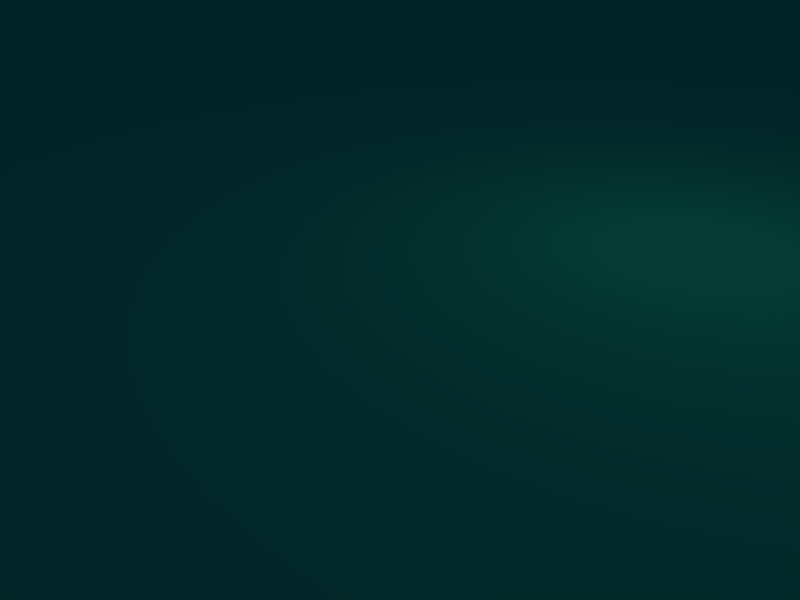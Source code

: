 # Source: table_1.blend  (saved by Blender 2.49.2; exported with 4.5.12 LTS)
import bpy
from mathutils import Matrix  # noqa: F401  (used for matrix-valued properties, if any)

bpy.ops.wm.read_factory_settings(use_empty=True)
scene = bpy.context.scene
scene.name = 'Scene'

# ---- collections
col_collection_1 = bpy.data.collections.new('Collection 1'); scene.collection.children.link(col_collection_1)

# ---- materials (node trees are filled in below, after node groups)
mat_material = bpy.data.materials.new('Material')
mat_material.alpha_threshold = 0.0
mat_material.diffuse_color = (0.09179, 0.6065, 0.3657, 1.0)
mat_material.roughness = 0.5
mat_material.line_color = (0.0, 0.0, 0.0, 1.0)

# ---- material node trees

# ---- world
world_world = bpy.data.worlds.new('World'); scene.world = world_world
world_world.color = (0.05656, 0.2208, 0.4)
world_world.use_sun_shadow = False
world_world.sun_shadow_jitter_overblur = 0.0
world_world.cycles.sampling_method = 'MANUAL'
world_world.cycles.sample_map_resolution = 256

# ---- cameras
cam_camera = bpy.data.cameras.new('Camera')
cam_camera.passepartout_alpha = 0.2
cam_camera.clip_end = 100.0
cam_camera.lens = 35.0
cam_camera.ortho_scale = 7.314
cam_camera.show_passepartout = False
cam_camera.show_safe_areas = True
cam_camera.dof.focus_distance = 0.0
cam_camera.dof.aperture_fstop = 128.0

# ---- lights
light_spot = bpy.data.lights.new('Spot', 'POINT')
light_spot.transmission_factor = 0.0
light_spot.cutoff_distance = 30.0
light_spot.energy = 100.0
light_spot.shadow_buffer_clip_start = 1.001
light_spot.shadow_soft_size = 1.0
light_spot.shadow_maximum_resolution = 0.006
light_spot.use_absolute_resolution = True
light_spot.cycles.use_multiple_importance_sampling = False

# ---- meshes
me_table_1 = bpy.data.meshes.new('table_1')
me_table_1.from_pydata([(389.9, 139.3, -1.0), (389.9, -1.0, -1.0), (-412.6, -1.0, -1.0), (-412.6, 139.3, -1.0), (389.9, 139.3, 1.0), (389.9, -1.0, 1.0), (-412.6, -1.0, 1.0), (-412.6, 139.3, 1.0), (-412.6, -140.2, -1.0), (-412.6, -140.2, 1.0), (389.9, -140.2, -1.0), (389.9, -140.2, 1.0)], [], [(0, 1, 2, 3), (4, 7, 6, 5), (0, 4, 5, 1), (2, 6, 7, 3), (4, 0, 3, 7), (6, 2, 8, 9), (1, 5, 11, 10), (5, 6, 9, 11), (2, 1, 10, 8), (10, 11, 9, 8)])
me_table_1.materials.append(mat_material)
me_table_1.use_remesh_preserve_volume = False
me_table_1.use_remesh_preserve_attributes = False
me_table_1.use_mirror_vertex_groups = False
me_table_1.update()

# ---- objects
ob_table_1 = bpy.data.objects.new('table_1', me_table_1)
ob_lamp = bpy.data.objects.new('Lamp', light_spot)
ob_camera = bpy.data.objects.new('Camera', cam_camera)

# ---- transforms, parenting, visibility, modifiers, constraints
ob_table_1.location = (11.6, 0.938, -1.012)
ob_table_1.lock_rotations_4d = False
ob_table_1.empty_display_type = 'ARROWS'
ob_table_1.lineart.crease_threshold = 0.0
ob_lamp.location = (4.076, 1.005, 3.804)
ob_lamp.rotation_euler = (0.6503, 0.05522, 1.866)
ob_lamp.lock_rotations_4d = False
ob_lamp.empty_display_type = 'ARROWS'
ob_lamp.color = (0.0, 0.0, 0.0, 0.0)
ob_lamp.lineart.crease_threshold = 0.0
ob_camera.location = (7.481, -6.508, 3.244)
ob_camera.rotation_euler = (1.109, 0.01082, 0.8149)
ob_camera.lock_rotations_4d = False
ob_camera.empty_display_type = 'ARROWS'
ob_camera.color = (0.0, 0.0, 0.0, 0.0)
ob_camera.display_type = 'WIRE'
ob_camera.lineart.crease_threshold = 0.0

# ---- collection membership
col_collection_1.objects.link(ob_table_1)
col_collection_1.objects.link(ob_lamp)
col_collection_1.objects.link(ob_camera)

# ---- scene / render settings (as saved in the file)
scene.camera = ob_camera
scene.frame_start = 1; scene.frame_end = 250; scene.frame_set(1)
scene.render.engine = 'BLENDER_EEVEE_NEXT'
scene.render.image_settings.file_format = 'JPEG'
scene.render.image_settings.color_mode = 'RGB'
scene.render.image_settings.compression = 90
scene.render.resolution_x = 800
scene.render.resolution_y = 600
scene.render.pixel_aspect_x = 100.0
scene.render.pixel_aspect_y = 100.0
scene.render.fps = 25
scene.render.dither_intensity = 0.0
scene.render.use_compositing = False
scene.render.use_sequencer = False
scene.render.bake_margin = 2
scene.render.bake_bias = 0.0
scene.render.use_stamp_time = False
scene.render.use_stamp_date = False
scene.render.use_stamp_frame = False
scene.render.use_stamp_camera = False
scene.render.use_stamp_scene = False
scene.render.use_stamp_filename = False
scene.render.use_stamp_render_time = False
scene.render.stamp_font_size = 0
scene.cycles.use_denoising = False
scene.cycles.samples = 10
scene.cycles.sampling_pattern = 'TABULATED_SOBOL'
scene.cycles.light_sampling_threshold = 0.0
scene.cycles.use_adaptive_sampling = False
scene.cycles.use_light_tree = False
scene.cycles.blur_glossy = 0.0
scene.cycles.volume_bounces = 1
scene.cycles.pixel_filter_type = 'GAUSSIAN'
scene.cycles.sample_clamp_indirect = 0.0
scene.view_settings.view_transform = 'Raw'
bpy.context.view_layer.update()
